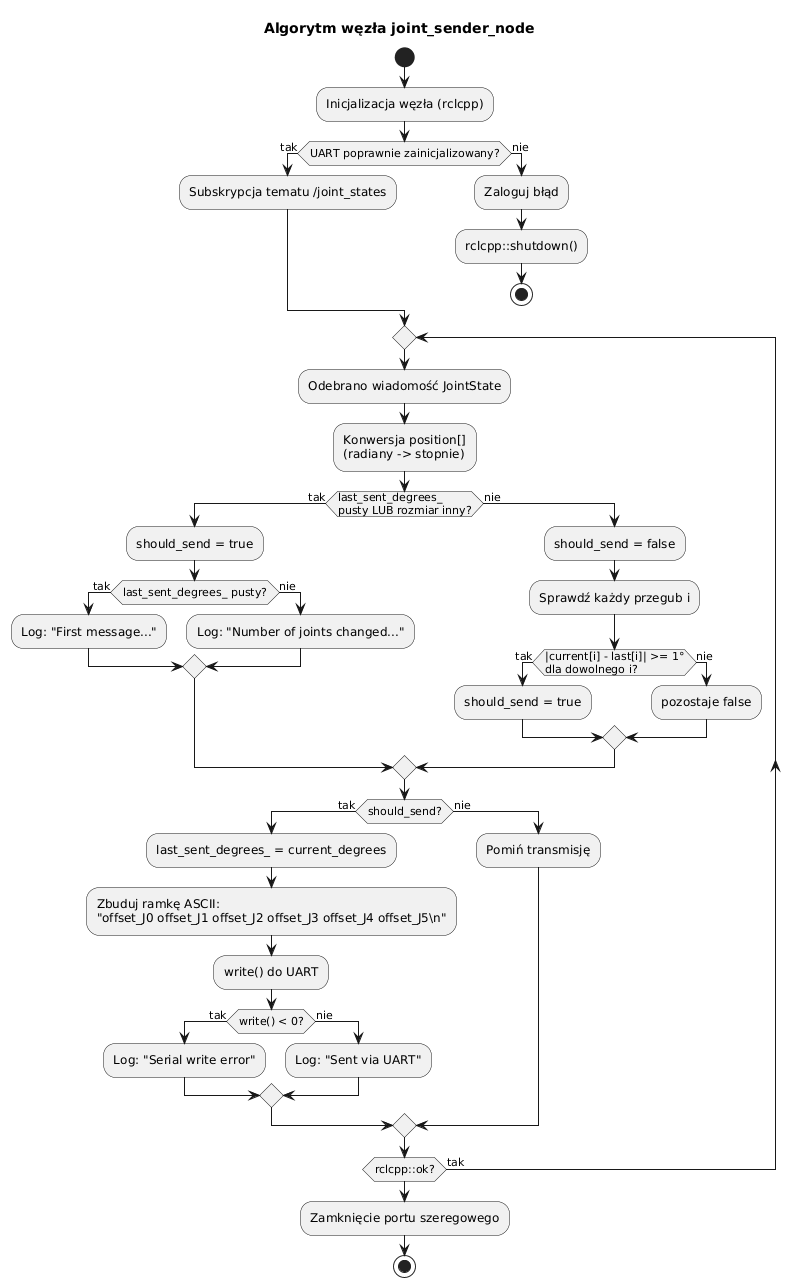

The diagram above was rendered by PlantUML. Its source (embedded in the PNG):
@startuml
title Algorytm węzła joint_sender_node

start

:Inicjalizacja węzła (rclcpp);

if (UART poprawnie zainicjalizowany?) then (tak)
  :Subskrypcja tematu /joint_states;
else (nie)
  :Zaloguj błąd;
  :rclcpp::shutdown();
  stop
endif

repeat
  :Odebrano wiadomość JointState;
  :Konwersja position[]\n(radiany -> stopnie);

  if (last_sent_degrees_ \npusty LUB rozmiar inny?) then (tak)
    :should_send = true;
    if (last_sent_degrees_ pusty?) then (tak)
      :Log: "First message...";
    else (nie)
      :Log: "Number of joints changed...";
    endif
  else (nie)
    :should_send = false;
    :Sprawdź każdy przegub i;
    if (|current[i] - last[i]| >= 1°\ndla dowolnego i?) then (tak)
      :should_send = true;
    else (nie)
      :pozostaje false;
    endif
  endif

  if (should_send?) then (tak)
    :last_sent_degrees_ = current_degrees;
    :Zbuduj ramkę ASCII:\n"offset_J0 offset_J1 offset_J2 offset_J3 offset_J4 offset_J5\\n";
    :write() do UART;

    if (write() < 0?) then (tak)
      :Log: "Serial write error";
    else (nie)
      :Log: "Sent via UART";
    endif
  else (nie)
    :Pomiń transmisję;
  endif

repeat while (rclcpp::ok?) is (tak)

:Zamknięcie portu szeregowego;
stop
@enduml